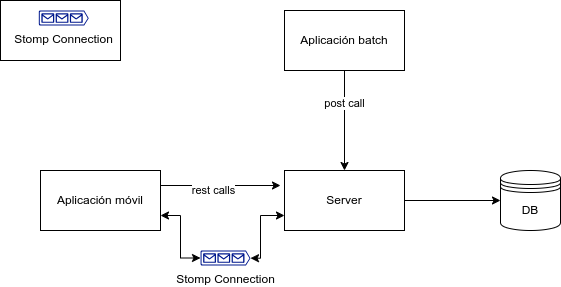

The diagram above was exported from draw.io. Its source (the exported page's mxGraphModel, read from the mxfile embedded in the PNG):
<mxGraphModel dx="1364" dy="771" grid="1" gridSize="10" guides="1" tooltips="1" connect="1" arrows="1" fold="1" page="1" pageScale="1" pageWidth="827" pageHeight="1169" math="0" shadow="0">
  <root>
    <mxCell id="0" />
    <mxCell id="1" parent="0" />
    <mxCell id="YP7tcFfdpIBeMevR20MH-2" style="edgeStyle=orthogonalEdgeStyle;rounded=0;orthogonalLoop=1;jettySize=auto;html=1;exitX=1;exitY=0.5;exitDx=0;exitDy=0;entryX=0;entryY=0.5;entryDx=0;entryDy=0;" edge="1" parent="1" source="EEbNVFrGAUG04fsgyxER-1" target="YP7tcFfdpIBeMevR20MH-1">
      <mxGeometry relative="1" as="geometry" />
    </mxCell>
    <mxCell id="EEbNVFrGAUG04fsgyxER-1" value="Server" style="rounded=0;whiteSpace=wrap;html=1;" vertex="1" parent="1">
      <mxGeometry x="354" y="270" width="120" height="60" as="geometry" />
    </mxCell>
    <mxCell id="EEbNVFrGAUG04fsgyxER-4" style="edgeStyle=orthogonalEdgeStyle;rounded=0;orthogonalLoop=1;jettySize=auto;html=1;exitX=1;exitY=0.25;exitDx=0;exitDy=0;startArrow=none;startFill=0;" edge="1" parent="1" source="EEbNVFrGAUG04fsgyxER-2">
      <mxGeometry relative="1" as="geometry">
        <mxPoint x="350" y="285" as="targetPoint" />
      </mxGeometry>
    </mxCell>
    <mxCell id="1hS0JotjoBL3xi6mWai2-6" value="rest calls" style="edgeLabel;html=1;align=center;verticalAlign=middle;resizable=0;points=[];" vertex="1" connectable="0" parent="EEbNVFrGAUG04fsgyxER-4">
      <mxGeometry x="-0.1369" y="-4" relative="1" as="geometry">
        <mxPoint as="offset" />
      </mxGeometry>
    </mxCell>
    <mxCell id="EEbNVFrGAUG04fsgyxER-2" value="Aplicación móvil" style="rounded=0;whiteSpace=wrap;html=1;" vertex="1" parent="1">
      <mxGeometry x="110" y="270" width="120" height="60" as="geometry" />
    </mxCell>
    <mxCell id="EEbNVFrGAUG04fsgyxER-5" style="edgeStyle=orthogonalEdgeStyle;rounded=0;orthogonalLoop=1;jettySize=auto;html=1;exitX=0.5;exitY=1;exitDx=0;exitDy=0;" edge="1" parent="1" source="EEbNVFrGAUG04fsgyxER-3" target="EEbNVFrGAUG04fsgyxER-1">
      <mxGeometry relative="1" as="geometry" />
    </mxCell>
    <mxCell id="1hS0JotjoBL3xi6mWai2-9" value="post call" style="edgeLabel;html=1;align=center;verticalAlign=middle;resizable=0;points=[];" vertex="1" connectable="0" parent="EEbNVFrGAUG04fsgyxER-5">
      <mxGeometry x="-0.36" y="-1" relative="1" as="geometry">
        <mxPoint as="offset" />
      </mxGeometry>
    </mxCell>
    <mxCell id="EEbNVFrGAUG04fsgyxER-3" value="Aplicación batch" style="rounded=0;whiteSpace=wrap;html=1;" vertex="1" parent="1">
      <mxGeometry x="354" y="110" width="120" height="60" as="geometry" />
    </mxCell>
    <mxCell id="YP7tcFfdpIBeMevR20MH-1" value="DB" style="shape=datastore;whiteSpace=wrap;html=1;" vertex="1" parent="1">
      <mxGeometry x="570" y="270" width="60" height="60" as="geometry" />
    </mxCell>
    <mxCell id="1hS0JotjoBL3xi6mWai2-3" value="" style="rounded=0;whiteSpace=wrap;html=1;" vertex="1" parent="1">
      <mxGeometry x="70" y="100" width="120" height="60" as="geometry" />
    </mxCell>
    <mxCell id="1hS0JotjoBL3xi6mWai2-4" value="Stomp Connection" style="sketch=0;aspect=fixed;pointerEvents=1;shadow=0;dashed=0;html=1;strokeColor=none;labelPosition=center;verticalLabelPosition=bottom;verticalAlign=top;align=center;fillColor=#00188D;shape=mxgraph.azure.queue_generic;rotation=0;" vertex="1" parent="1">
      <mxGeometry x="108.25" y="110" width="50" height="15" as="geometry" />
    </mxCell>
    <mxCell id="1hS0JotjoBL3xi6mWai2-8" style="edgeStyle=orthogonalEdgeStyle;rounded=0;orthogonalLoop=1;jettySize=auto;html=1;exitX=1;exitY=0.51;exitDx=0;exitDy=0;exitPerimeter=0;entryX=0;entryY=0.75;entryDx=0;entryDy=0;startArrow=classic;startFill=1;" edge="1" parent="1" source="1hS0JotjoBL3xi6mWai2-5" target="EEbNVFrGAUG04fsgyxER-1">
      <mxGeometry relative="1" as="geometry">
        <Array as="points">
          <mxPoint x="330" y="358" />
          <mxPoint x="330" y="315" />
        </Array>
      </mxGeometry>
    </mxCell>
    <mxCell id="1hS0JotjoBL3xi6mWai2-5" value="Stomp Connection" style="sketch=0;aspect=fixed;pointerEvents=1;shadow=0;dashed=0;html=1;strokeColor=none;labelPosition=center;verticalLabelPosition=bottom;verticalAlign=top;align=center;fillColor=#00188D;shape=mxgraph.azure.queue_generic;rotation=0;" vertex="1" parent="1">
      <mxGeometry x="270" y="350" width="50" height="15" as="geometry" />
    </mxCell>
    <mxCell id="1hS0JotjoBL3xi6mWai2-7" style="edgeStyle=orthogonalEdgeStyle;rounded=0;orthogonalLoop=1;jettySize=auto;html=1;exitX=1;exitY=0.75;exitDx=0;exitDy=0;entryX=0;entryY=0.5;entryDx=0;entryDy=0;entryPerimeter=0;startArrow=classic;startFill=1;" edge="1" parent="1" source="EEbNVFrGAUG04fsgyxER-2" target="1hS0JotjoBL3xi6mWai2-5">
      <mxGeometry relative="1" as="geometry" />
    </mxCell>
  </root>
</mxGraphModel>